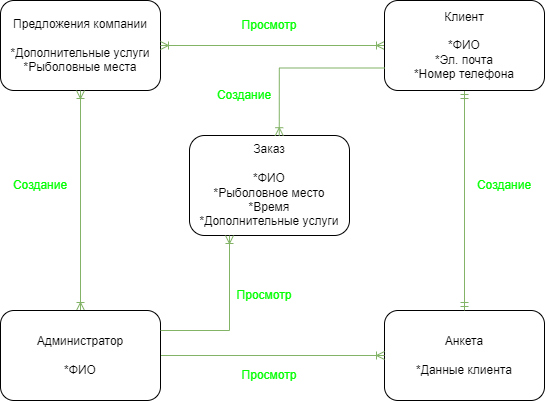

The diagram above was exported from draw.io. Its source (the exported page's mxGraphModel, read from the mxfile embedded in the PNG):
<mxGraphModel dx="1050" dy="629" grid="1" gridSize="10" guides="1" tooltips="1" connect="1" arrows="1" fold="1" page="1" pageScale="1" pageWidth="850" pageHeight="1100" math="0" shadow="0" extFonts="Permanent Marker^https://fonts.googleapis.com/css?family=Permanent+Marker">
  <root>
    <mxCell id="0" />
    <mxCell id="1" parent="0" />
    <mxCell id="IVtOIMPWnZS9PCY1F1Hr-1" value="Предложения компании&lt;br&gt;&lt;div&gt;&lt;br&gt;&lt;/div&gt;&lt;div&gt;&lt;font style=&quot;vertical-align: inherit;&quot;&gt;&lt;font style=&quot;vertical-align: inherit;&quot;&gt;&lt;font style=&quot;vertical-align: inherit;&quot;&gt;&lt;font style=&quot;vertical-align: inherit;&quot;&gt;*Дополнительные услуги&lt;/font&gt;&lt;/font&gt;&lt;/font&gt;&lt;/font&gt;&lt;/div&gt;&lt;div&gt;&lt;font style=&quot;vertical-align: inherit;&quot;&gt;&lt;font style=&quot;vertical-align: inherit;&quot;&gt;&lt;font style=&quot;vertical-align: inherit;&quot;&gt;&lt;font style=&quot;vertical-align: inherit;&quot;&gt;&lt;font style=&quot;vertical-align: inherit;&quot;&gt;&lt;font style=&quot;vertical-align: inherit;&quot;&gt;*Рыболовные места&lt;/font&gt;&lt;/font&gt;&lt;/font&gt;&lt;/font&gt;&lt;/font&gt;&lt;/font&gt;&lt;/div&gt;" style="rounded=1;whiteSpace=wrap;html=1;" parent="1" vertex="1">
      <mxGeometry x="156" y="320" width="160" height="90" as="geometry" />
    </mxCell>
    <mxCell id="IVtOIMPWnZS9PCY1F1Hr-2" value="Заказ&lt;br&gt;&lt;div&gt;&lt;br&gt;&lt;/div&gt;&lt;div&gt;&lt;font style=&quot;vertical-align: inherit;&quot;&gt;&lt;font style=&quot;vertical-align: inherit;&quot;&gt;&lt;font style=&quot;vertical-align: inherit;&quot;&gt;&lt;font style=&quot;vertical-align: inherit;&quot;&gt;&lt;font style=&quot;vertical-align: inherit;&quot;&gt;&lt;font style=&quot;vertical-align: inherit;&quot;&gt;&lt;font style=&quot;vertical-align: inherit;&quot;&gt;&lt;font style=&quot;vertical-align: inherit;&quot;&gt;&lt;font style=&quot;vertical-align: inherit;&quot;&gt;&lt;font style=&quot;vertical-align: inherit;&quot;&gt;&lt;font style=&quot;vertical-align: inherit;&quot;&gt;&lt;font style=&quot;vertical-align: inherit;&quot;&gt;&lt;font style=&quot;vertical-align: inherit;&quot;&gt;&lt;font style=&quot;vertical-align: inherit;&quot;&gt;*ФИО&lt;/font&gt;&lt;/font&gt;&lt;/font&gt;&lt;/font&gt;&lt;/font&gt;&lt;/font&gt;&lt;/font&gt;&lt;/font&gt;&lt;/font&gt;&lt;/font&gt;&lt;/font&gt;&lt;/font&gt;&lt;/font&gt;&lt;/font&gt;&lt;/div&gt;&lt;div&gt;&lt;font style=&quot;vertical-align: inherit;&quot;&gt;&lt;font style=&quot;vertical-align: inherit;&quot;&gt;&lt;font style=&quot;vertical-align: inherit;&quot;&gt;&lt;font style=&quot;vertical-align: inherit;&quot;&gt;&lt;font style=&quot;vertical-align: inherit;&quot;&gt;&lt;font style=&quot;vertical-align: inherit;&quot;&gt;&lt;font style=&quot;vertical-align: inherit;&quot;&gt;&lt;font style=&quot;vertical-align: inherit;&quot;&gt;&lt;font style=&quot;vertical-align: inherit;&quot;&gt;&lt;font style=&quot;vertical-align: inherit;&quot;&gt;&lt;font style=&quot;vertical-align: inherit;&quot;&gt;&lt;font style=&quot;vertical-align: inherit;&quot;&gt;&lt;font style=&quot;vertical-align: inherit;&quot;&gt;&lt;font style=&quot;vertical-align: inherit;&quot;&gt;&lt;font style=&quot;vertical-align: inherit;&quot;&gt;&lt;font style=&quot;vertical-align: inherit;&quot;&gt;*Рыболовное место&lt;/font&gt;&lt;/font&gt;&lt;/font&gt;&lt;/font&gt;&lt;/font&gt;&lt;/font&gt;&lt;/font&gt;&lt;/font&gt;&lt;/font&gt;&lt;/font&gt;&lt;/font&gt;&lt;/font&gt;&lt;/font&gt;&lt;/font&gt;&lt;/font&gt;&lt;/font&gt;&lt;/div&gt;&lt;div&gt;&lt;font style=&quot;vertical-align: inherit;&quot;&gt;&lt;font style=&quot;vertical-align: inherit;&quot;&gt;&lt;font style=&quot;vertical-align: inherit;&quot;&gt;&lt;font style=&quot;vertical-align: inherit;&quot;&gt;&lt;font style=&quot;vertical-align: inherit;&quot;&gt;&lt;font style=&quot;vertical-align: inherit;&quot;&gt;&lt;font style=&quot;vertical-align: inherit;&quot;&gt;&lt;font style=&quot;vertical-align: inherit;&quot;&gt;&lt;font style=&quot;vertical-align: inherit;&quot;&gt;&lt;font style=&quot;vertical-align: inherit;&quot;&gt;&lt;font style=&quot;vertical-align: inherit;&quot;&gt;&lt;font style=&quot;vertical-align: inherit;&quot;&gt;&lt;font style=&quot;vertical-align: inherit;&quot;&gt;&lt;font style=&quot;vertical-align: inherit;&quot;&gt;&lt;font style=&quot;vertical-align: inherit;&quot;&gt;&lt;font style=&quot;vertical-align: inherit;&quot;&gt;*Время&lt;/font&gt;&lt;/font&gt;&lt;/font&gt;&lt;/font&gt;&lt;/font&gt;&lt;/font&gt;&lt;/font&gt;&lt;/font&gt;&lt;/font&gt;&lt;/font&gt;&lt;/font&gt;&lt;/font&gt;&lt;/font&gt;&lt;/font&gt;&lt;/font&gt;&lt;/font&gt;&lt;/div&gt;&lt;div&gt;&lt;font style=&quot;vertical-align: inherit;&quot;&gt;&lt;font style=&quot;vertical-align: inherit;&quot;&gt;&lt;font style=&quot;vertical-align: inherit;&quot;&gt;&lt;font style=&quot;vertical-align: inherit;&quot;&gt;&lt;font style=&quot;vertical-align: inherit;&quot;&gt;&lt;font style=&quot;vertical-align: inherit;&quot;&gt;&lt;font style=&quot;vertical-align: inherit;&quot;&gt;&lt;font style=&quot;vertical-align: inherit;&quot;&gt;&lt;font style=&quot;vertical-align: inherit;&quot;&gt;&lt;font style=&quot;vertical-align: inherit;&quot;&gt;&lt;font style=&quot;vertical-align: inherit;&quot;&gt;&lt;font style=&quot;vertical-align: inherit;&quot;&gt;&lt;font style=&quot;vertical-align: inherit;&quot;&gt;&lt;font style=&quot;vertical-align: inherit;&quot;&gt;&lt;font style=&quot;vertical-align: inherit;&quot;&gt;&lt;font style=&quot;vertical-align: inherit;&quot;&gt;*Дополнительные услуги&lt;/font&gt;&lt;/font&gt;&lt;/font&gt;&lt;/font&gt;&lt;/font&gt;&lt;/font&gt;&lt;/font&gt;&lt;/font&gt;&lt;/font&gt;&lt;/font&gt;&lt;/font&gt;&lt;/font&gt;&lt;/font&gt;&lt;/font&gt;&lt;/font&gt;&lt;/font&gt;&lt;/div&gt;" style="rounded=1;whiteSpace=wrap;html=1;" parent="1" vertex="1">
      <mxGeometry x="345" y="455" width="160" height="100" as="geometry" />
    </mxCell>
    <mxCell id="IVtOIMPWnZS9PCY1F1Hr-3" value="&lt;font style=&quot;vertical-align: inherit;&quot;&gt;&lt;font style=&quot;vertical-align: inherit;&quot;&gt;&lt;font style=&quot;vertical-align: inherit;&quot;&gt;&lt;font style=&quot;vertical-align: inherit;&quot;&gt;&lt;font style=&quot;vertical-align: inherit;&quot;&gt;&lt;font style=&quot;vertical-align: inherit;&quot;&gt;Анкета&lt;/font&gt;&lt;/font&gt;&lt;/font&gt;&lt;/font&gt;&lt;/font&gt;&lt;/font&gt;&lt;div&gt;&lt;br&gt;&lt;/div&gt;&lt;div&gt;&lt;font style=&quot;vertical-align: inherit;&quot;&gt;&lt;font style=&quot;vertical-align: inherit;&quot;&gt;&lt;font style=&quot;vertical-align: inherit;&quot;&gt;&lt;font style=&quot;vertical-align: inherit;&quot;&gt;*Данные клиента&lt;/font&gt;&lt;/font&gt;&lt;/font&gt;&lt;/font&gt;&lt;/div&gt;" style="rounded=1;whiteSpace=wrap;html=1;" parent="1" vertex="1">
      <mxGeometry x="540" y="630" width="160" height="90" as="geometry" />
    </mxCell>
    <mxCell id="IVtOIMPWnZS9PCY1F1Hr-9" value="" style="edgeStyle=orthogonalEdgeStyle;rounded=0;orthogonalLoop=1;jettySize=auto;html=1;endArrow=ERoneToMany;endFill=0;startArrow=ERoneToMany;startFill=0;fillColor=#d5e8d4;strokeColor=#82b366;" parent="1" source="IVtOIMPWnZS9PCY1F1Hr-5" target="IVtOIMPWnZS9PCY1F1Hr-1" edge="1">
      <mxGeometry relative="1" as="geometry" />
    </mxCell>
    <mxCell id="IVtOIMPWnZS9PCY1F1Hr-10" value="" style="edgeStyle=orthogonalEdgeStyle;rounded=0;orthogonalLoop=1;jettySize=auto;html=1;endArrow=ERoneToMany;endFill=0;startArrow=none;startFill=0;fillColor=#d5e8d4;strokeColor=#82b366;" parent="1" source="IVtOIMPWnZS9PCY1F1Hr-5" target="IVtOIMPWnZS9PCY1F1Hr-3" edge="1">
      <mxGeometry relative="1" as="geometry" />
    </mxCell>
    <mxCell id="IVtOIMPWnZS9PCY1F1Hr-5" value="Администратор&lt;br&gt;&lt;div&gt;&lt;br&gt;&lt;/div&gt;&lt;div&gt;&lt;font style=&quot;vertical-align: inherit;&quot;&gt;&lt;font style=&quot;vertical-align: inherit;&quot;&gt;&lt;font style=&quot;vertical-align: inherit;&quot;&gt;&lt;font style=&quot;vertical-align: inherit;&quot;&gt;&lt;font style=&quot;vertical-align: inherit;&quot;&gt;&lt;font style=&quot;vertical-align: inherit;&quot;&gt;&lt;font style=&quot;vertical-align: inherit;&quot;&gt;&lt;font style=&quot;vertical-align: inherit;&quot;&gt;&lt;font style=&quot;vertical-align: inherit;&quot;&gt;&lt;font style=&quot;vertical-align: inherit;&quot;&gt;*ФИО&lt;/font&gt;&lt;/font&gt;&lt;/font&gt;&lt;/font&gt;&lt;/font&gt;&lt;/font&gt;&lt;/font&gt;&lt;/font&gt;&lt;/font&gt;&lt;/font&gt;&lt;/div&gt;" style="rounded=1;whiteSpace=wrap;html=1;" parent="1" vertex="1">
      <mxGeometry x="156" y="630" width="160" height="90" as="geometry" />
    </mxCell>
    <mxCell id="IVtOIMPWnZS9PCY1F1Hr-11" value="" style="edgeStyle=orthogonalEdgeStyle;rounded=0;orthogonalLoop=1;jettySize=auto;html=1;endArrow=ERoneToMany;endFill=0;startArrow=ERoneToMany;startFill=0;fillColor=#d5e8d4;strokeColor=#82b366;" parent="1" source="IVtOIMPWnZS9PCY1F1Hr-6" target="IVtOIMPWnZS9PCY1F1Hr-1" edge="1">
      <mxGeometry relative="1" as="geometry" />
    </mxCell>
    <mxCell id="IVtOIMPWnZS9PCY1F1Hr-12" value="" style="edgeStyle=orthogonalEdgeStyle;rounded=0;orthogonalLoop=1;jettySize=auto;html=1;endArrow=ERmandOne;endFill=0;startArrow=ERmandOne;startFill=0;fillColor=#d5e8d4;strokeColor=#82b366;" parent="1" source="IVtOIMPWnZS9PCY1F1Hr-6" target="IVtOIMPWnZS9PCY1F1Hr-3" edge="1">
      <mxGeometry relative="1" as="geometry" />
    </mxCell>
    <mxCell id="IVtOIMPWnZS9PCY1F1Hr-6" value="Клиент&lt;br&gt;&lt;div&gt;&lt;br&gt;&lt;/div&gt;&lt;div&gt;&lt;font style=&quot;vertical-align: inherit;&quot;&gt;&lt;font style=&quot;vertical-align: inherit;&quot;&gt;&lt;font style=&quot;vertical-align: inherit;&quot;&gt;&lt;font style=&quot;vertical-align: inherit;&quot;&gt;&lt;font style=&quot;vertical-align: inherit;&quot;&gt;&lt;font style=&quot;vertical-align: inherit;&quot;&gt;&lt;font style=&quot;vertical-align: inherit;&quot;&gt;&lt;font style=&quot;vertical-align: inherit;&quot;&gt;&lt;font style=&quot;vertical-align: inherit;&quot;&gt;&lt;font style=&quot;vertical-align: inherit;&quot;&gt;&lt;font style=&quot;vertical-align: inherit;&quot;&gt;&lt;font style=&quot;vertical-align: inherit;&quot;&gt;&lt;font style=&quot;vertical-align: inherit;&quot;&gt;&lt;font style=&quot;vertical-align: inherit;&quot;&gt;*ФИО&lt;/font&gt;&lt;/font&gt;&lt;/font&gt;&lt;/font&gt;&lt;/font&gt;&lt;/font&gt;&lt;/font&gt;&lt;/font&gt;&lt;/font&gt;&lt;/font&gt;&lt;/font&gt;&lt;/font&gt;&lt;/font&gt;&lt;/font&gt;&lt;/div&gt;&lt;div&gt;&lt;font style=&quot;vertical-align: inherit;&quot;&gt;&lt;font style=&quot;vertical-align: inherit;&quot;&gt;&lt;font style=&quot;vertical-align: inherit;&quot;&gt;&lt;font style=&quot;vertical-align: inherit;&quot;&gt;&lt;font style=&quot;vertical-align: inherit;&quot;&gt;&lt;font style=&quot;vertical-align: inherit;&quot;&gt;&lt;font style=&quot;vertical-align: inherit;&quot;&gt;&lt;font style=&quot;vertical-align: inherit;&quot;&gt;&lt;font style=&quot;vertical-align: inherit;&quot;&gt;&lt;font style=&quot;vertical-align: inherit;&quot;&gt;&lt;font style=&quot;vertical-align: inherit;&quot;&gt;&lt;font style=&quot;vertical-align: inherit;&quot;&gt;&lt;font style=&quot;vertical-align: inherit;&quot;&gt;&lt;font style=&quot;vertical-align: inherit;&quot;&gt;&lt;font style=&quot;vertical-align: inherit;&quot;&gt;&lt;font style=&quot;vertical-align: inherit;&quot;&gt;*Эл. почта&lt;/font&gt;&lt;/font&gt;&lt;/font&gt;&lt;/font&gt;&lt;/font&gt;&lt;/font&gt;&lt;/font&gt;&lt;/font&gt;&lt;/font&gt;&lt;/font&gt;&lt;/font&gt;&lt;/font&gt;&lt;/font&gt;&lt;/font&gt;&lt;/font&gt;&lt;/font&gt;&lt;/div&gt;&lt;div&gt;&lt;font style=&quot;vertical-align: inherit;&quot;&gt;&lt;font style=&quot;vertical-align: inherit;&quot;&gt;&lt;font style=&quot;vertical-align: inherit;&quot;&gt;&lt;font style=&quot;vertical-align: inherit;&quot;&gt;&lt;font style=&quot;vertical-align: inherit;&quot;&gt;&lt;font style=&quot;vertical-align: inherit;&quot;&gt;&lt;font style=&quot;vertical-align: inherit;&quot;&gt;&lt;font style=&quot;vertical-align: inherit;&quot;&gt;&lt;font style=&quot;vertical-align: inherit;&quot;&gt;&lt;font style=&quot;vertical-align: inherit;&quot;&gt;&lt;font style=&quot;vertical-align: inherit;&quot;&gt;&lt;font style=&quot;vertical-align: inherit;&quot;&gt;&lt;font style=&quot;vertical-align: inherit;&quot;&gt;&lt;font style=&quot;vertical-align: inherit;&quot;&gt;&lt;font style=&quot;vertical-align: inherit;&quot;&gt;&lt;font style=&quot;vertical-align: inherit;&quot;&gt;*Номер телефона&lt;/font&gt;&lt;/font&gt;&lt;/font&gt;&lt;/font&gt;&lt;/font&gt;&lt;/font&gt;&lt;/font&gt;&lt;/font&gt;&lt;/font&gt;&lt;/font&gt;&lt;/font&gt;&lt;/font&gt;&lt;/font&gt;&lt;/font&gt;&lt;/font&gt;&lt;/font&gt;&lt;/div&gt;" style="rounded=1;whiteSpace=wrap;html=1;" parent="1" vertex="1">
      <mxGeometry x="540" y="320" width="160" height="90" as="geometry" />
    </mxCell>
    <mxCell id="IVtOIMPWnZS9PCY1F1Hr-13" value="&lt;font color=&quot;#00ff00&quot;&gt;Просмотр&lt;/font&gt;" style="text;html=1;align=center;verticalAlign=middle;whiteSpace=wrap;rounded=0;" parent="1" vertex="1">
      <mxGeometry x="395" y="680" width="60" height="30" as="geometry" />
    </mxCell>
    <mxCell id="IVtOIMPWnZS9PCY1F1Hr-14" value="&lt;font color=&quot;#00ff00&quot;&gt;Просмотр&lt;/font&gt;" style="text;html=1;align=center;verticalAlign=middle;whiteSpace=wrap;rounded=0;" parent="1" vertex="1">
      <mxGeometry x="390" y="600" width="60" height="30" as="geometry" />
    </mxCell>
    <mxCell id="IVtOIMPWnZS9PCY1F1Hr-16" value="&lt;font color=&quot;#00ff00&quot;&gt;Просмотр&lt;/font&gt;" style="text;html=1;align=center;verticalAlign=middle;whiteSpace=wrap;rounded=0;" parent="1" vertex="1">
      <mxGeometry x="395" y="330" width="60" height="30" as="geometry" />
    </mxCell>
    <mxCell id="IVtOIMPWnZS9PCY1F1Hr-17" value="&lt;font color=&quot;#00ff00&quot;&gt;Создание&lt;/font&gt;" style="text;html=1;align=center;verticalAlign=middle;whiteSpace=wrap;rounded=0;" parent="1" vertex="1">
      <mxGeometry x="630" y="490" width="60" height="30" as="geometry" />
    </mxCell>
    <mxCell id="IVtOIMPWnZS9PCY1F1Hr-18" value="&lt;font color=&quot;#00ff00&quot;&gt;Создание&lt;/font&gt;" style="text;html=1;align=center;verticalAlign=middle;whiteSpace=wrap;rounded=0;" parent="1" vertex="1">
      <mxGeometry x="166" y="490" width="60" height="30" as="geometry" />
    </mxCell>
    <mxCell id="dkEwM7tipJItmFvyw8w--1" value="" style="edgeStyle=orthogonalEdgeStyle;rounded=0;orthogonalLoop=1;jettySize=auto;html=1;endArrow=ERoneToMany;endFill=0;startArrow=none;startFill=0;fillColor=#d5e8d4;strokeColor=#82b366;entryX=0.561;entryY=0.002;entryDx=0;entryDy=0;exitX=0;exitY=0.75;exitDx=0;exitDy=0;entryPerimeter=0;" parent="1" source="IVtOIMPWnZS9PCY1F1Hr-6" target="IVtOIMPWnZS9PCY1F1Hr-2" edge="1">
      <mxGeometry relative="1" as="geometry">
        <mxPoint x="540" y="430" as="sourcePoint" />
        <mxPoint x="540" y="500" as="targetPoint" />
      </mxGeometry>
    </mxCell>
    <mxCell id="dkEwM7tipJItmFvyw8w--3" value="&lt;font color=&quot;#00ff00&quot;&gt;Создание&lt;/font&gt;" style="text;html=1;align=center;verticalAlign=middle;whiteSpace=wrap;rounded=0;" parent="1" vertex="1">
      <mxGeometry x="370" y="400" width="60" height="30" as="geometry" />
    </mxCell>
    <mxCell id="dkEwM7tipJItmFvyw8w--6" value="" style="edgeStyle=orthogonalEdgeStyle;rounded=0;orthogonalLoop=1;jettySize=auto;html=1;endArrow=none;endFill=0;startArrow=ERoneToMany;startFill=0;fillColor=#d5e8d4;strokeColor=#82b366;exitX=0.25;exitY=1;exitDx=0;exitDy=0;" parent="1" source="IVtOIMPWnZS9PCY1F1Hr-2" edge="1">
      <mxGeometry relative="1" as="geometry">
        <mxPoint x="540" y="650" as="sourcePoint" />
        <mxPoint x="316" y="650" as="targetPoint" />
        <Array as="points">
          <mxPoint x="385" y="650" />
        </Array>
      </mxGeometry>
    </mxCell>
  </root>
</mxGraphModel>